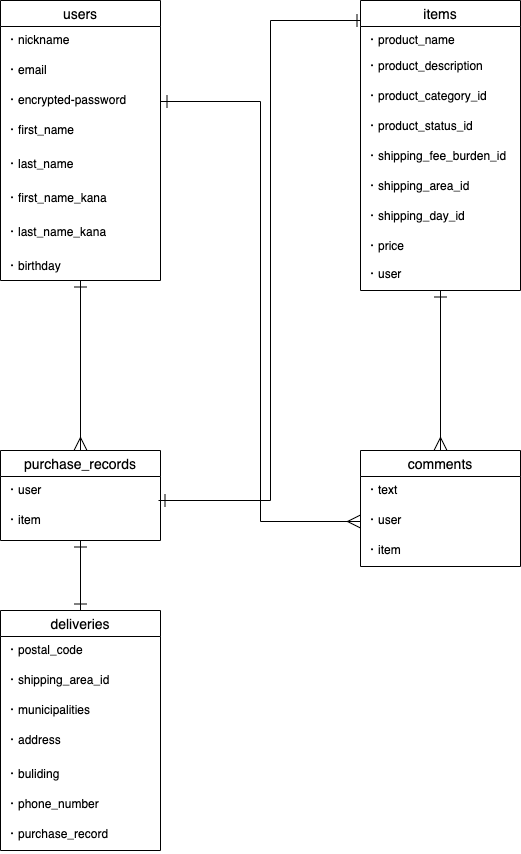

The diagram above was exported from draw.io. Its source (the exported page's mxGraphModel, read from the mxfile embedded in the PNG):
<mxGraphModel dx="517" dy="1767" grid="1" gridSize="10" guides="1" tooltips="1" connect="1" arrows="1" fold="1" page="1" pageScale="1" pageWidth="850" pageHeight="1100" math="0" shadow="0">
  <root>
    <mxCell id="0" />
    <mxCell id="1" parent="0" />
    <mxCell id="117" style="edgeStyle=orthogonalEdgeStyle;rounded=0;orthogonalLoop=1;jettySize=auto;html=1;entryX=0.5;entryY=0;entryDx=0;entryDy=0;startArrow=ERone;startFill=0;startSize=11;endArrow=ERmany;endFill=0;endSize=11;strokeWidth=1;" parent="1" source="2" target="23" edge="1">
      <mxGeometry relative="1" as="geometry" />
    </mxCell>
    <mxCell id="2" value="users" style="swimlane;fontStyle=0;childLayout=stackLayout;horizontal=1;startSize=26;horizontalStack=0;resizeParent=1;resizeParentMax=0;resizeLast=0;collapsible=1;marginBottom=0;align=center;fontSize=14;" parent="1" vertex="1">
      <mxGeometry x="40" y="-10" width="160" height="280" as="geometry" />
    </mxCell>
    <mxCell id="3" value="・nickname" style="text;strokeColor=none;fillColor=none;spacingLeft=4;spacingRight=4;overflow=hidden;rotatable=0;points=[[0,0.5],[1,0.5]];portConstraint=eastwest;fontSize=12;" parent="2" vertex="1">
      <mxGeometry y="26" width="160" height="30" as="geometry" />
    </mxCell>
    <mxCell id="6" value="・email" style="text;strokeColor=none;fillColor=none;spacingLeft=4;spacingRight=4;overflow=hidden;rotatable=0;points=[[0,0.5],[1,0.5]];portConstraint=eastwest;fontSize=12;" parent="2" vertex="1">
      <mxGeometry y="56" width="160" height="30" as="geometry" />
    </mxCell>
    <mxCell id="4" value="・encrypted-password" style="text;strokeColor=none;fillColor=none;spacingLeft=4;spacingRight=4;overflow=hidden;rotatable=0;points=[[0,0.5],[1,0.5]];portConstraint=eastwest;fontSize=12;" parent="2" vertex="1">
      <mxGeometry y="86" width="160" height="30" as="geometry" />
    </mxCell>
    <mxCell id="5" value="・first_name" style="text;strokeColor=none;fillColor=none;spacingLeft=4;spacingRight=4;overflow=hidden;rotatable=0;points=[[0,0.5],[1,0.5]];portConstraint=eastwest;fontSize=12;" parent="2" vertex="1">
      <mxGeometry y="116" width="160" height="34" as="geometry" />
    </mxCell>
    <mxCell id="114" value="・last_name" style="text;strokeColor=none;fillColor=none;spacingLeft=4;spacingRight=4;overflow=hidden;rotatable=0;points=[[0,0.5],[1,0.5]];portConstraint=eastwest;fontSize=12;" parent="2" vertex="1">
      <mxGeometry y="150" width="160" height="34" as="geometry" />
    </mxCell>
    <mxCell id="115" value="・first_name_kana" style="text;strokeColor=none;fillColor=none;spacingLeft=4;spacingRight=4;overflow=hidden;rotatable=0;points=[[0,0.5],[1,0.5]];portConstraint=eastwest;fontSize=12;" parent="2" vertex="1">
      <mxGeometry y="184" width="160" height="34" as="geometry" />
    </mxCell>
    <mxCell id="116" value="・last_name_kana" style="text;strokeColor=none;fillColor=none;spacingLeft=4;spacingRight=4;overflow=hidden;rotatable=0;points=[[0,0.5],[1,0.5]];portConstraint=eastwest;fontSize=12;" parent="2" vertex="1">
      <mxGeometry y="218" width="160" height="34" as="geometry" />
    </mxCell>
    <mxCell id="7" value="・birthday" style="text;strokeColor=none;fillColor=none;spacingLeft=4;spacingRight=4;overflow=hidden;rotatable=0;points=[[0,0.5],[1,0.5]];portConstraint=eastwest;fontSize=12;" parent="2" vertex="1">
      <mxGeometry y="252" width="160" height="28" as="geometry" />
    </mxCell>
    <mxCell id="119" style="edgeStyle=orthogonalEdgeStyle;rounded=0;orthogonalLoop=1;jettySize=auto;html=1;entryX=0.5;entryY=0;entryDx=0;entryDy=0;startArrow=ERone;startFill=0;startSize=11;endArrow=ERmany;endFill=0;endSize=11;strokeWidth=1;" parent="1" source="8" target="16" edge="1">
      <mxGeometry relative="1" as="geometry" />
    </mxCell>
    <mxCell id="8" value="items" style="swimlane;fontStyle=0;childLayout=stackLayout;horizontal=1;startSize=26;horizontalStack=0;resizeParent=1;resizeParentMax=0;resizeLast=0;collapsible=1;marginBottom=0;align=center;fontSize=14;" parent="1" vertex="1">
      <mxGeometry x="400" y="-10" width="160" height="290" as="geometry" />
    </mxCell>
    <mxCell id="46" value="・product_name" style="text;strokeColor=none;fillColor=none;spacingLeft=4;spacingRight=4;overflow=hidden;rotatable=0;points=[[0,0.5],[1,0.5]];portConstraint=eastwest;fontSize=12;" parent="8" vertex="1">
      <mxGeometry y="26" width="160" height="26" as="geometry" />
    </mxCell>
    <mxCell id="10" value="・product_description" style="text;strokeColor=none;fillColor=none;spacingLeft=4;spacingRight=4;overflow=hidden;rotatable=0;points=[[0,0.5],[1,0.5]];portConstraint=eastwest;fontSize=12;" parent="8" vertex="1">
      <mxGeometry y="52" width="160" height="30" as="geometry" />
    </mxCell>
    <mxCell id="11" value="・product_category_id" style="text;strokeColor=none;fillColor=none;spacingLeft=4;spacingRight=4;overflow=hidden;rotatable=0;points=[[0,0.5],[1,0.5]];portConstraint=eastwest;fontSize=12;" parent="8" vertex="1">
      <mxGeometry y="82" width="160" height="30" as="geometry" />
    </mxCell>
    <mxCell id="44" style="edgeStyle=orthogonalEdgeStyle;rounded=0;orthogonalLoop=1;jettySize=auto;html=1;exitX=0.5;exitY=1;exitDx=0;exitDy=0;startArrow=ERone;startFill=0;startSize=11;endArrow=ERone;endFill=0;endSize=11;targetPerimeterSpacing=0;strokeWidth=1;" parent="8" edge="1">
      <mxGeometry relative="1" as="geometry">
        <mxPoint x="75" y="56" as="sourcePoint" />
        <mxPoint x="75" y="56" as="targetPoint" />
      </mxGeometry>
    </mxCell>
    <mxCell id="121" value="・product_status_id" style="text;strokeColor=none;fillColor=none;spacingLeft=4;spacingRight=4;overflow=hidden;rotatable=0;points=[[0,0.5],[1,0.5]];portConstraint=eastwest;fontSize=12;" parent="8" vertex="1">
      <mxGeometry y="112" width="160" height="30" as="geometry" />
    </mxCell>
    <mxCell id="122" value="・shipping_fee_burden_id" style="text;strokeColor=none;fillColor=none;spacingLeft=4;spacingRight=4;overflow=hidden;rotatable=0;points=[[0,0.5],[1,0.5]];portConstraint=eastwest;fontSize=12;" parent="8" vertex="1">
      <mxGeometry y="142" width="160" height="30" as="geometry" />
    </mxCell>
    <mxCell id="123" value="・shipping_area_id" style="text;strokeColor=none;fillColor=none;spacingLeft=4;spacingRight=4;overflow=hidden;rotatable=0;points=[[0,0.5],[1,0.5]];portConstraint=eastwest;fontSize=12;" parent="8" vertex="1">
      <mxGeometry y="172" width="160" height="30" as="geometry" />
    </mxCell>
    <mxCell id="124" value="・shipping_day_id" style="text;strokeColor=none;fillColor=none;spacingLeft=4;spacingRight=4;overflow=hidden;rotatable=0;points=[[0,0.5],[1,0.5]];portConstraint=eastwest;fontSize=12;" parent="8" vertex="1">
      <mxGeometry y="202" width="160" height="30" as="geometry" />
    </mxCell>
    <mxCell id="13" value="・price" style="text;strokeColor=none;fillColor=none;spacingLeft=4;spacingRight=4;overflow=hidden;rotatable=0;points=[[0,0.5],[1,0.5]];portConstraint=eastwest;fontSize=12;" parent="8" vertex="1">
      <mxGeometry y="232" width="160" height="28" as="geometry" />
    </mxCell>
    <mxCell id="47" value="・user" style="text;strokeColor=none;fillColor=none;spacingLeft=4;spacingRight=4;overflow=hidden;rotatable=0;points=[[0,0.5],[1,0.5]];portConstraint=eastwest;fontSize=12;sketch=1;" parent="8" vertex="1">
      <mxGeometry y="260" width="160" height="30" as="geometry" />
    </mxCell>
    <mxCell id="16" value="comments" style="swimlane;fontStyle=0;childLayout=stackLayout;horizontal=1;startSize=26;horizontalStack=0;resizeParent=1;resizeParentMax=0;resizeLast=0;collapsible=1;marginBottom=0;align=center;fontSize=14;" parent="1" vertex="1">
      <mxGeometry x="400" y="440" width="160" height="116" as="geometry" />
    </mxCell>
    <mxCell id="17" value="・text" style="text;strokeColor=none;fillColor=none;spacingLeft=4;spacingRight=4;overflow=hidden;rotatable=0;points=[[0,0.5],[1,0.5]];portConstraint=eastwest;fontSize=12;" parent="16" vertex="1">
      <mxGeometry y="26" width="160" height="30" as="geometry" />
    </mxCell>
    <mxCell id="18" value="・user" style="text;strokeColor=none;fillColor=none;spacingLeft=4;spacingRight=4;overflow=hidden;rotatable=0;points=[[0,0.5],[1,0.5]];portConstraint=eastwest;fontSize=12;" parent="16" vertex="1">
      <mxGeometry y="56" width="160" height="30" as="geometry" />
    </mxCell>
    <mxCell id="19" value="・item" style="text;strokeColor=none;fillColor=none;spacingLeft=4;spacingRight=4;overflow=hidden;rotatable=0;points=[[0,0.5],[1,0.5]];portConstraint=eastwest;fontSize=12;" parent="16" vertex="1">
      <mxGeometry y="86" width="160" height="30" as="geometry" />
    </mxCell>
    <mxCell id="120" style="edgeStyle=orthogonalEdgeStyle;rounded=0;orthogonalLoop=1;jettySize=auto;html=1;entryX=0.5;entryY=0;entryDx=0;entryDy=0;startArrow=ERone;startFill=0;startSize=11;endArrow=ERone;endFill=0;endSize=11;strokeWidth=1;" parent="1" source="23" target="30" edge="1">
      <mxGeometry relative="1" as="geometry" />
    </mxCell>
    <mxCell id="23" value="purchase_records" style="swimlane;fontStyle=0;childLayout=stackLayout;horizontal=1;startSize=26;horizontalStack=0;resizeParent=1;resizeParentMax=0;resizeLast=0;collapsible=1;marginBottom=0;align=center;fontSize=14;" parent="1" vertex="1">
      <mxGeometry x="40" y="440" width="160" height="90" as="geometry" />
    </mxCell>
    <mxCell id="125" value="・user" style="text;strokeColor=none;fillColor=none;spacingLeft=4;spacingRight=4;overflow=hidden;rotatable=0;points=[[0,0.5],[1,0.5]];portConstraint=eastwest;fontSize=12;sketch=1;" parent="23" vertex="1">
      <mxGeometry y="26" width="160" height="30" as="geometry" />
    </mxCell>
    <mxCell id="37" value="・item" style="text;strokeColor=none;fillColor=none;spacingLeft=4;spacingRight=4;overflow=hidden;rotatable=0;points=[[0,0.5],[1,0.5]];portConstraint=eastwest;fontSize=12;" parent="23" vertex="1">
      <mxGeometry y="56" width="160" height="34" as="geometry" />
    </mxCell>
    <mxCell id="30" value="deliveries" style="swimlane;fontStyle=0;childLayout=stackLayout;horizontal=1;startSize=26;horizontalStack=0;resizeParent=1;resizeParentMax=0;resizeLast=0;collapsible=1;marginBottom=0;align=center;fontSize=14;" parent="1" vertex="1">
      <mxGeometry x="40" y="600" width="160" height="240" as="geometry" />
    </mxCell>
    <mxCell id="31" value="・postal_code" style="text;strokeColor=none;fillColor=none;spacingLeft=4;spacingRight=4;overflow=hidden;rotatable=0;points=[[0,0.5],[1,0.5]];portConstraint=eastwest;fontSize=12;" parent="30" vertex="1">
      <mxGeometry y="26" width="160" height="30" as="geometry" />
    </mxCell>
    <mxCell id="32" value="・shipping_area_id" style="text;strokeColor=none;fillColor=none;spacingLeft=4;spacingRight=4;overflow=hidden;rotatable=0;points=[[0,0.5],[1,0.5]];portConstraint=eastwest;fontSize=12;" parent="30" vertex="1">
      <mxGeometry y="56" width="160" height="30" as="geometry" />
    </mxCell>
    <mxCell id="33" value="・municipalities" style="text;strokeColor=none;fillColor=none;spacingLeft=4;spacingRight=4;overflow=hidden;rotatable=0;points=[[0,0.5],[1,0.5]];portConstraint=eastwest;fontSize=12;" parent="30" vertex="1">
      <mxGeometry y="86" width="160" height="30" as="geometry" />
    </mxCell>
    <mxCell id="34" value="・address" style="text;strokeColor=none;fillColor=none;spacingLeft=4;spacingRight=4;overflow=hidden;rotatable=0;points=[[0,0.5],[1,0.5]];portConstraint=eastwest;fontSize=12;" parent="30" vertex="1">
      <mxGeometry y="116" width="160" height="34" as="geometry" />
    </mxCell>
    <mxCell id="35" value="・buliding" style="text;strokeColor=none;fillColor=none;spacingLeft=4;spacingRight=4;overflow=hidden;rotatable=0;points=[[0,0.5],[1,0.5]];portConstraint=eastwest;fontSize=12;" parent="30" vertex="1">
      <mxGeometry y="150" width="160" height="30" as="geometry" />
    </mxCell>
    <mxCell id="36" value="・phone_number" style="text;strokeColor=none;fillColor=none;spacingLeft=4;spacingRight=4;overflow=hidden;rotatable=0;points=[[0,0.5],[1,0.5]];portConstraint=eastwest;fontSize=12;" parent="30" vertex="1">
      <mxGeometry y="180" width="160" height="30" as="geometry" />
    </mxCell>
    <mxCell id="126" value="・purchase_record" style="text;strokeColor=none;fillColor=none;spacingLeft=4;spacingRight=4;overflow=hidden;rotatable=0;points=[[0,0.5],[1,0.5]];portConstraint=eastwest;fontSize=12;" parent="30" vertex="1">
      <mxGeometry y="210" width="160" height="30" as="geometry" />
    </mxCell>
    <mxCell id="40" style="edgeStyle=orthogonalEdgeStyle;rounded=0;orthogonalLoop=1;jettySize=auto;html=1;endArrow=ERone;endFill=0;endSize=11;targetPerimeterSpacing=0;strokeWidth=1;startArrow=ERone;startFill=0;startSize=11;" parent="1" edge="1">
      <mxGeometry relative="1" as="geometry">
        <mxPoint x="390" y="10" as="sourcePoint" />
        <mxPoint x="198" y="490" as="targetPoint" />
        <Array as="points">
          <mxPoint x="400" y="10" />
          <mxPoint x="310" y="10" />
          <mxPoint x="310" y="490" />
        </Array>
      </mxGeometry>
    </mxCell>
    <mxCell id="113" style="edgeStyle=orthogonalEdgeStyle;rounded=0;orthogonalLoop=1;jettySize=auto;html=1;strokeWidth=1;endSize=11;startArrow=ERone;startFill=0;startSize=11;endArrow=ERmany;endFill=0;entryX=0;entryY=0.5;entryDx=0;entryDy=0;" parent="1" source="4" target="18" edge="1">
      <mxGeometry relative="1" as="geometry">
        <Array as="points">
          <mxPoint x="300" y="91" />
          <mxPoint x="300" y="511" />
        </Array>
      </mxGeometry>
    </mxCell>
  </root>
</mxGraphModel>